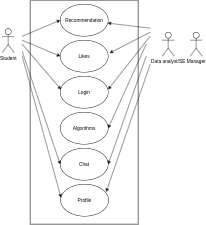

The diagram above was exported from draw.io. Its source (the exported page's mxGraphModel, read from the mxfile embedded in the PNG):
<mxGraphModel dx="1350" dy="712" grid="1" gridSize="10" guides="1" tooltips="1" connect="1" arrows="1" fold="1" page="1" pageScale="1" pageWidth="3300" pageHeight="4681" math="0" shadow="0">
  <root>
    <mxCell id="0" />
    <mxCell id="1" parent="0" />
    <mxCell id="X-QtMPQcQbURAVioVfNA-64" value="Student" style="shape=umlActor;verticalLabelPosition=bottom;verticalAlign=top;html=1;outlineConnect=0;" vertex="1" parent="1">
      <mxGeometry x="120" y="121" width="30" height="60" as="geometry" />
    </mxCell>
    <mxCell id="X-QtMPQcQbURAVioVfNA-67" value="Data analyst/SE" style="shape=umlActor;verticalLabelPosition=bottom;verticalAlign=top;html=1;outlineConnect=0;" vertex="1" parent="1">
      <mxGeometry x="520" y="130" width="30" height="60" as="geometry" />
    </mxCell>
    <mxCell id="X-QtMPQcQbURAVioVfNA-68" value="Manager" style="shape=umlActor;verticalLabelPosition=bottom;verticalAlign=top;html=1;outlineConnect=0;" vertex="1" parent="1">
      <mxGeometry x="590" y="130" width="30" height="60" as="geometry" />
    </mxCell>
    <mxCell id="X-QtMPQcQbURAVioVfNA-70" value="" style="rounded=0;whiteSpace=wrap;html=1;" vertex="1" parent="1">
      <mxGeometry x="190" y="50" width="270" height="560" as="geometry" />
    </mxCell>
    <mxCell id="X-QtMPQcQbURAVioVfNA-71" value="Recommendation" style="ellipse;whiteSpace=wrap;html=1;" vertex="1" parent="1">
      <mxGeometry x="265" y="60" width="120" height="80" as="geometry" />
    </mxCell>
    <mxCell id="X-QtMPQcQbURAVioVfNA-72" value="Likes" style="ellipse;whiteSpace=wrap;html=1;" vertex="1" parent="1">
      <mxGeometry x="265" y="150" width="120" height="80" as="geometry" />
    </mxCell>
    <mxCell id="X-QtMPQcQbURAVioVfNA-73" value="Login" style="ellipse;whiteSpace=wrap;html=1;" vertex="1" parent="1">
      <mxGeometry x="265" y="240" width="120" height="80" as="geometry" />
    </mxCell>
    <mxCell id="X-QtMPQcQbURAVioVfNA-74" value="Algorithms" style="ellipse;whiteSpace=wrap;html=1;" vertex="1" parent="1">
      <mxGeometry x="265" y="330" width="120" height="80" as="geometry" />
    </mxCell>
    <mxCell id="X-QtMPQcQbURAVioVfNA-75" value="Chat" style="ellipse;whiteSpace=wrap;html=1;" vertex="1" parent="1">
      <mxGeometry x="265" y="420" width="120" height="80" as="geometry" />
    </mxCell>
    <mxCell id="X-QtMPQcQbURAVioVfNA-76" value="Profile" style="ellipse;whiteSpace=wrap;html=1;" vertex="1" parent="1">
      <mxGeometry x="266" y="510" width="120" height="80" as="geometry" />
    </mxCell>
    <mxCell id="X-QtMPQcQbURAVioVfNA-78" value="" style="endArrow=classic;html=1;rounded=0;entryX=0;entryY=0.5;entryDx=0;entryDy=0;" edge="1" parent="1" target="X-QtMPQcQbURAVioVfNA-71">
      <mxGeometry width="50" height="50" relative="1" as="geometry">
        <mxPoint x="170" y="140" as="sourcePoint" />
        <mxPoint x="230" y="130" as="targetPoint" />
      </mxGeometry>
    </mxCell>
    <mxCell id="X-QtMPQcQbURAVioVfNA-79" value="" style="endArrow=classic;html=1;rounded=0;entryX=0;entryY=0.5;entryDx=0;entryDy=0;" edge="1" parent="1" target="X-QtMPQcQbURAVioVfNA-72">
      <mxGeometry width="50" height="50" relative="1" as="geometry">
        <mxPoint x="170" y="150" as="sourcePoint" />
        <mxPoint x="220" y="150" as="targetPoint" />
      </mxGeometry>
    </mxCell>
    <mxCell id="X-QtMPQcQbURAVioVfNA-80" value="" style="endArrow=classic;html=1;rounded=0;entryX=0.017;entryY=0.413;entryDx=0;entryDy=0;entryPerimeter=0;" edge="1" parent="1" target="X-QtMPQcQbURAVioVfNA-73">
      <mxGeometry width="50" height="50" relative="1" as="geometry">
        <mxPoint x="170" y="160" as="sourcePoint" />
        <mxPoint x="220" y="180" as="targetPoint" />
      </mxGeometry>
    </mxCell>
    <mxCell id="X-QtMPQcQbURAVioVfNA-82" value="" style="endArrow=classic;html=1;rounded=0;entryX=0;entryY=0.5;entryDx=0;entryDy=0;" edge="1" parent="1" target="X-QtMPQcQbURAVioVfNA-75">
      <mxGeometry width="50" height="50" relative="1" as="geometry">
        <mxPoint x="170" y="178" as="sourcePoint" />
        <mxPoint x="220" y="360" as="targetPoint" />
      </mxGeometry>
    </mxCell>
    <mxCell id="X-QtMPQcQbURAVioVfNA-83" value="" style="endArrow=classic;html=1;rounded=0;entryX=0.008;entryY=0.413;entryDx=0;entryDy=0;entryPerimeter=0;" edge="1" parent="1" target="X-QtMPQcQbURAVioVfNA-76">
      <mxGeometry width="50" height="50" relative="1" as="geometry">
        <mxPoint x="170" y="190" as="sourcePoint" />
        <mxPoint x="230" y="420" as="targetPoint" />
      </mxGeometry>
    </mxCell>
    <mxCell id="X-QtMPQcQbURAVioVfNA-84" value="" style="endArrow=classic;html=1;rounded=0;entryX=1;entryY=0.5;entryDx=0;entryDy=0;" edge="1" parent="1" target="X-QtMPQcQbURAVioVfNA-74">
      <mxGeometry width="50" height="50" relative="1" as="geometry">
        <mxPoint x="480" y="160" as="sourcePoint" />
        <mxPoint x="500" y="150" as="targetPoint" />
      </mxGeometry>
    </mxCell>
    <mxCell id="X-QtMPQcQbURAVioVfNA-85" value="" style="endArrow=classic;html=1;rounded=0;entryX=1;entryY=0.413;entryDx=0;entryDy=0;entryPerimeter=0;" edge="1" parent="1" target="X-QtMPQcQbURAVioVfNA-73">
      <mxGeometry width="50" height="50" relative="1" as="geometry">
        <mxPoint x="490" y="140" as="sourcePoint" />
        <mxPoint x="470" y="110" as="targetPoint" />
      </mxGeometry>
    </mxCell>
    <mxCell id="X-QtMPQcQbURAVioVfNA-86" value="" style="endArrow=classic;html=1;rounded=0;entryX=1.033;entryY=0.4;entryDx=0;entryDy=0;entryPerimeter=0;" edge="1" parent="1" target="X-QtMPQcQbURAVioVfNA-72">
      <mxGeometry width="50" height="50" relative="1" as="geometry">
        <mxPoint x="490" y="130" as="sourcePoint" />
        <mxPoint x="470" y="110" as="targetPoint" />
      </mxGeometry>
    </mxCell>
    <mxCell id="X-QtMPQcQbURAVioVfNA-87" value="" style="endArrow=classic;html=1;rounded=0;" edge="1" parent="1" target="X-QtMPQcQbURAVioVfNA-71">
      <mxGeometry width="50" height="50" relative="1" as="geometry">
        <mxPoint x="490" y="120" as="sourcePoint" />
        <mxPoint x="480" y="70" as="targetPoint" />
      </mxGeometry>
    </mxCell>
    <mxCell id="X-QtMPQcQbURAVioVfNA-88" value="" style="endArrow=classic;html=1;rounded=0;entryX=1;entryY=0.5;entryDx=0;entryDy=0;" edge="1" parent="1" target="X-QtMPQcQbURAVioVfNA-75">
      <mxGeometry width="50" height="50" relative="1" as="geometry">
        <mxPoint x="480" y="190" as="sourcePoint" />
        <mxPoint x="490" y="340" as="targetPoint" />
      </mxGeometry>
    </mxCell>
    <mxCell id="X-QtMPQcQbURAVioVfNA-89" value="" style="endArrow=classic;html=1;rounded=0;entryX=0.95;entryY=0.238;entryDx=0;entryDy=0;entryPerimeter=0;" edge="1" parent="1" target="X-QtMPQcQbURAVioVfNA-76">
      <mxGeometry width="50" height="50" relative="1" as="geometry">
        <mxPoint x="490" y="210" as="sourcePoint" />
        <mxPoint x="490" y="350" as="targetPoint" />
      </mxGeometry>
    </mxCell>
  </root>
</mxGraphModel>